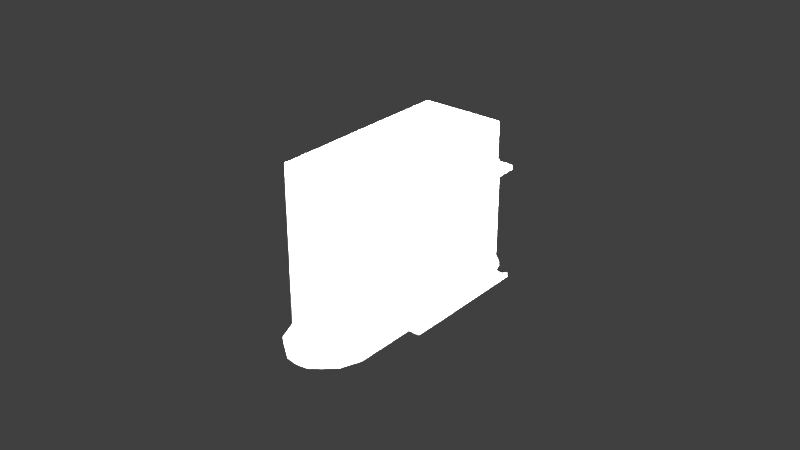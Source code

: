 # Source: volatageTransformerHT01CN236.blend  (saved by Blender 2.78.0; exported with 4.5.12 LTS)
import bpy
from mathutils import Matrix  # noqa: F401  (used for matrix-valued properties, if any)

bpy.ops.wm.read_factory_settings(use_empty=True)
scene = bpy.context.scene
scene.name = 'Scene'

# ---- collections
col_collection_1 = bpy.data.collections.new('Collection 1'); scene.collection.children.link(col_collection_1)

# ---- materials (node trees are filled in below, after node groups)
mat_volatagetransformerht01cn236material = bpy.data.materials.new('volatageTransformerHT01CN236Material')
mat_volatagetransformerht01cn236material.alpha_threshold = 0.0
mat_volatagetransformerht01cn236material.use_transparent_shadow = False
mat_volatagetransformerht01cn236material.roughness = 0.5
mat_volatagetransformerht01cn236material.line_color = (0.0, 0.0, 0.0, 1.0)

# ---- material node trees

# ---- world
world_world = bpy.data.worlds.new('World'); scene.world = world_world
world_world.color = (0.05088, 0.05088, 0.05088)
world_world.use_sun_shadow = False
world_world.sun_shadow_jitter_overblur = 0.0
world_world.cycles.sampling_method = 'MANUAL'

# ---- lights
light_lamp_003 = bpy.data.lights.new('Lamp.003', 'POINT')
light_lamp_003.transmission_factor = 0.0
light_lamp_003.cutoff_distance = 30.0
light_lamp_003.energy = 100.0
light_lamp_003.shadow_buffer_clip_start = 1.001
light_lamp_003.shadow_soft_size = 0.1
light_lamp_003.shadow_maximum_resolution = 0.006
light_lamp_003.use_absolute_resolution = True
light_lamp_002 = bpy.data.lights.new('Lamp.002', 'POINT')
light_lamp_002.transmission_factor = 0.0
light_lamp_002.cutoff_distance = 30.0
light_lamp_002.energy = 100.0
light_lamp_002.shadow_buffer_clip_start = 1.001
light_lamp_002.shadow_soft_size = 0.1
light_lamp_002.shadow_maximum_resolution = 0.006
light_lamp_002.use_absolute_resolution = True
light_lamp_001 = bpy.data.lights.new('Lamp.001', 'POINT')
light_lamp_001.transmission_factor = 0.0
light_lamp_001.cutoff_distance = 30.0
light_lamp_001.energy = 100.0
light_lamp_001.shadow_buffer_clip_start = 1.001
light_lamp_001.shadow_soft_size = 0.1
light_lamp_001.shadow_maximum_resolution = 0.006
light_lamp_001.use_absolute_resolution = True
light_lamp = bpy.data.lights.new('Lamp', 'POINT')
light_lamp.transmission_factor = 0.0
light_lamp.cutoff_distance = 30.0
light_lamp.energy = 100.0
light_lamp.shadow_buffer_clip_start = 1.001
light_lamp.shadow_soft_size = 0.1
light_lamp.shadow_maximum_resolution = 0.006
light_lamp.use_absolute_resolution = True

# ---- meshes
me_volatagetransformerht01cn236geometry = bpy.data.meshes.new('volatageTransformerHT01CN236Geometry')
me_volatagetransformerht01cn236geometry.from_pydata([(0.0135, -0.031, 0.0), (-0.0135, -0.031, -3.725e-09), (-0.0135, 0.031, -3.725e-09), (0.0135, 0.031, 0.0), (0.0135, -0.031, 0.051), (0.0135, 0.031, 0.051), (-0.0135, 0.031, 0.051), (-0.0135, -0.031, 0.051), (-0.0135, -0.02093, 0.007253), (0.0135, 0.02093, 0.007253), (-0.0135, 0.02093, 0.007253), (-0.0135, -0.02093, 0.04375), (-0.0135, 0.02093, 0.04375), (-0.0235, 0.02093, 0.007253), (-0.0235, 0.02093, 0.04375), (0.0135, -0.02093, 0.007253), (0.0255, -0.02093, 0.007253), (0.0255, 0.02093, 0.007253), (0.0135, -0.02093, 0.04375), (0.0135, 0.02093, 0.04375), (-0.0235, -0.02093, 0.008581), (-0.0235, 0.02093, 0.008581), (0.0255, 0.02093, 0.04242), (0.0255, -0.02093, 0.04242), (0.0255, -0.02093, 0.008581), (-0.01729, -0.02093, 0.02576), (-0.0209, -0.01732, 0.008581), (-0.02345, -0.02093, 0.007276), (-0.01734, -0.02093, 0.007943), (-0.01867, -0.02066, 0.01918), (-0.01984, -0.01988, 0.01361), (-0.02062, -0.0187, 0.009889), (-0.0209, 0.01732, 0.008581), (-0.01729, 0.02093, 0.02576), (-0.01734, 0.02093, 0.007943), (-0.02062, 0.0187, 0.009889), (-0.01984, 0.01988, 0.01361), (-0.01867, 0.02066, 0.01918), (-0.0209, -0.01732, 0.04242), (-0.01729, -0.02093, 0.04307), (-0.02345, -0.02093, 0.04372), (-0.02345, -0.02093, 0.04242), (-0.02062, -0.0187, 0.04247), (-0.01984, -0.01988, 0.04261), (-0.01867, -0.02066, 0.04282), (-0.01729, 0.02093, 0.04307), (-0.0209, 0.01732, 0.04242), (-0.02345, 0.02093, 0.04242), (-0.01867, 0.02066, 0.04282), (-0.01984, 0.01988, 0.04261), (-0.02062, 0.0187, 0.04247), (0.0229, 0.01732, 0.04242), (0.01929, 0.02093, 0.0289), (0.01932, 0.02093, 0.04292), (0.02546, 0.02093, 0.04372), (0.02262, 0.0187, 0.04139), (0.02184, 0.01988, 0.03846), (0.02067, 0.02066, 0.03407), (0.01929, -0.02093, 0.0289), (0.0229, -0.01732, 0.04242), (0.02546, -0.02093, 0.04372), (0.01932, -0.02093, 0.04292), (0.02067, -0.02066, 0.03407), (0.02184, -0.01988, 0.03846), (0.02262, -0.0187, 0.04139), (0.0229, -0.01732, 0.008581), (0.01929, -0.02093, 0.008071), (0.02262, -0.0187, 0.008543), (0.02184, -0.01988, 0.008432), (0.02067, -0.02066, 0.008266), (0.01929, 0.02093, 0.008071), (0.0229, 0.01732, 0.008581), (0.02545, 0.02093, 0.008581), (0.02067, 0.02066, 0.008266), (0.02184, 0.01988, 0.008432), (0.02262, 0.0187, 0.008543), (0.01106, -0.03775, 9.313e-10), (-0.01067, -0.03775, -9.313e-10), (0.004632, -0.04339, 9.313e-10), (-0.003212, -0.04339, -9.313e-10), (0.0007099, -0.04394, 0.0), (0.01106, 0.03775, 9.313e-10), (-0.01067, 0.03775, -9.313e-10), (0.004632, 0.04339, 9.313e-10), (-0.003212, 0.04339, -9.313e-10), (0.0007099, 0.04394, 0.0), (0.0135, -0.031, -0.001183), (-0.0135, -0.031, -0.001183), (-0.0135, 0.031, -0.001183), (0.0135, 0.031, -0.001183), (0.01106, -0.03775, -0.001183), (-0.01067, -0.03775, -0.001183), (0.004632, -0.04339, -0.001183), (-0.003212, -0.04339, -0.001183), (0.0007099, -0.04394, -0.001183), (0.01106, 0.03775, -0.001183), (-0.01067, 0.03775, -0.001183), (0.004632, 0.04339, -0.001183), (-0.003212, 0.04339, -0.001183), (0.0007099, 0.04394, -0.001183), (0.02603, -0.01527, 0.04845), (0.02603, -0.0114, 0.04845), (0.02603, -0.01527, 0.04062), (0.02603, -0.0114, 0.04062), (0.02184, -0.01527, 0.03999), (0.02184, -0.0114, 0.03999), (0.02603, 0.0001316, 0.04845), (0.02603, 0.003994, 0.04845), (0.02603, 0.0001316, 0.04062), (0.02603, 0.003994, 0.04062), (0.02184, 0.0001316, 0.03999), (0.02184, 0.003994, 0.03999), (0.02603, 0.009411, 0.04845), (0.02603, 0.01327, 0.04845), (0.02603, 0.009411, 0.04062), (0.02603, 0.01327, 0.04062), (0.02184, 0.009411, 0.03999), (0.02184, 0.01327, 0.03999)], [], [(76, 90, 86, 0), (5, 6, 7, 4), (1, 0, 4, 7), (0, 3, 5, 19, 9, 15, 18, 4), (3, 2, 6, 5), (2, 1, 7, 11, 8, 10, 12, 6), (6, 12, 11, 7), (4, 18, 19, 5), (12, 14, 40, 11), (8, 27, 13, 10), (15, 9, 17, 16), (18, 60, 54, 19), (60, 23, 22, 54), (27, 20, 21, 13), (16, 17, 72, 24), (14, 47, 41, 40), (15, 16, 66), (40, 39, 11), (52, 70, 9), (34, 33, 12, 10), (47, 46, 38, 41), (10, 13, 34), (14, 12, 45), (51, 59, 65, 71), (45, 12, 33), (39, 25, 11), (28, 27, 8), (20, 26, 32, 21), (18, 15, 58, 61), (60, 18, 61), (58, 15, 66), (24, 72, 71, 65), (19, 53, 52, 9), (54, 53, 19), (23, 59, 51, 22), (9, 70, 17), (25, 28, 8, 11), (25, 29, 30, 31, 26, 20, 27, 28), (32, 35, 36, 37, 33, 34, 13, 21), (38, 42, 43, 44, 39, 40, 41), (45, 48, 49, 50, 46, 47, 14), (51, 55, 56, 57, 52, 53, 54, 22), (58, 62, 63, 64, 59, 23, 60, 61), (65, 67, 68, 69, 66, 16, 24), (70, 73, 74, 75, 71, 72, 17), (51, 71, 75, 55), (55, 75, 74, 56), (56, 74, 73, 57), (57, 73, 70, 52), (65, 59, 64, 67), (67, 64, 63, 68), (68, 63, 62, 69), (69, 62, 58, 66), (32, 46, 50, 35), (35, 50, 49, 36), (36, 49, 48, 37), (37, 48, 45, 33), (38, 26, 31, 42), (42, 31, 30, 43), (43, 30, 29, 44), (44, 29, 25, 39), (32, 26, 38, 46), (82, 84, 98, 96), (1, 87, 91, 77), (84, 85, 99, 98), (1, 2, 88, 87), (83, 81, 95, 97), (79, 93, 94, 80), (85, 83, 97, 99), (77, 91, 93, 79), (81, 3, 89, 95), (78, 92, 90, 76), (2, 82, 96, 88), (80, 94, 92, 78), (3, 0, 86, 89), (1, 77, 79, 80, 78, 76, 0), (2, 3, 81, 83, 85, 84, 82), (100, 102, 103, 101), (103, 102, 104, 105), (106, 108, 109, 107), (109, 108, 110, 111), (112, 114, 115, 113), (115, 114, 116, 117)])
me_volatagetransformerht01cn236geometry.polygons.foreach_set('use_smooth', [0, 0, 0, 0, 0, 0, 0, 0, 0, 0, 0, 0, 0, 0, 0, 0, 0, 0, 0, 0, 0, 0, 0, 1, 0, 0, 0, 0, 0, 0, 0, 0, 0, 0, 0, 0, 0, 1, 1, 1, 1, 1, 1, 1, 1, 1, 1, 1, 1, 1, 1, 1, 1, 1, 1, 1, 1, 1, 1, 1, 1, 1, 0, 0, 0, 0, 0, 0, 0, 0, 0, 0, 0, 0, 0, 0, 0, 0, 0, 0, 0, 0, 0])
_uv = me_volatagetransformerht01cn236geometry.uv_layers.new(name='UVMap')
_uv.uv.foreach_set('vector', [0.5103, 0.5958, 0.5103, 0.5958, 0.457, 0.6209, 0.457, 0.6209, 0.9073, 0.7083, 0.9073, 0.8956, 0.4612, 0.8956, 0.4612, 0.7083, 0.4629, 0.8951, 0.4629, 0.7081, 0.6627, 0.7081, 0.6627, 0.8951, 0.004775, 0.6241, 0.4383, 0.6241, 0.4383, 0.9914, 0.3895, 0.9423, 0.3895, 0.6732, 0.05356, 0.6732, 0.05356, 0.9423, 0.004775, 0.9914, 0.4629, 0.7081, 0.4629, 0.8951, 0.6627, 0.8951, 0.6627, 0.7081, 0.004753, 0.08468, 0.4405, 0.08468, 0.4405, 0.4442, 0.3698, 0.393, 0.3698, 0.1358, 0.07551, 0.1358, 0.07551, 0.393, 0.004753, 0.4442, 0.004753, 0.4442, 0.07551, 0.393, 0.3698, 0.393, 0.4405, 0.4442, 0.004775, 0.9914, 0.07516, 0.9391, 0.3679, 0.9391, 0.4383, 0.9914, 0.06449, 0.3794, 0.06449, 0.3794, 0.3669, 0.3792, 0.3669, 0.3794, 0.3698, 0.1358, 0.3698, 0.136, 0.07551, 0.1358, 0.07551, 0.1358, 0.0, 0.0, 1.0, 0.0, 1.0, 1.0, 0.0, 1.0, 0.5337, 0.7083, 0.5337, 0.6223, 0.8349, 0.6223, 0.8349, 0.7083, 0.0655, 0.9259, 0.0655, 0.9174, 0.3665, 0.9174, 0.3665, 0.9259, 0.3669, 0.1367, 0.3669, 0.1454, 0.06449, 0.1454, 0.06449, 0.1365, 0.0655, 0.6906, 0.3665, 0.6906, 0.3665, 0.6992, 0.0655, 0.6992, 0.06449, 0.3794, 0.06449, 0.3706, 0.3669, 0.3706, 0.3669, 0.3792, 0.0655, 0.6906, 0.0655, 0.6906, 0.0655, 0.6959, 0.3669, 0.3792, 0.3669, 0.3749, 0.3669, 0.3794, 0.3679, 0.8322, 0.3679, 0.6822, 0.3679, 0.6763, 0.07551, 0.1407, 0.07551, 0.2662, 0.07551, 0.393, 0.07551, 0.1358, 0.07551, 0.3837, 0.1009, 0.3837, 0.3444, 0.3837, 0.3698, 0.3837, 0.176, 0.2968, 0.176, 0.2968, 0.176, 0.3014, 0.06449, 0.3794, 0.06449, 0.3794, 0.06449, 0.3749, 0.3427, 0.9296, 0.09317, 0.9316, 0.09317, 0.6879, 0.3427, 0.6859, 0.07551, 0.3882, 0.07551, 0.393, 0.07551, 0.2662, 0.3698, 0.3882, 0.3698, 0.2662, 0.3698, 0.393, 0.3669, 0.1411, 0.3669, 0.1367, 0.3669, 0.1365, 0.3698, 0.1452, 0.3444, 0.1452, 0.1009, 0.1452, 0.07551, 0.1452, 0.07516, 0.9391, 0.07516, 0.6763, 0.06789, 0.8343, 0.07516, 0.9332, 0.0655, 0.9259, 0.0655, 0.926, 0.0655, 0.9207, 0.06789, 0.8343, 0.07516, 0.6763, 0.06789, 0.6843, 0.06789, 0.6879, 0.3679, 0.6859, 0.3427, 0.6859, 0.09317, 0.6879, 0.3679, 0.9391, 0.3679, 0.9332, 0.3679, 0.8322, 0.3679, 0.6763, 0.3665, 0.9259, 0.3665, 0.9207, 0.3665, 0.926, 0.07516, 0.9296, 0.09317, 0.9316, 0.3427, 0.9296, 0.3679, 0.9296, 0.3665, 0.6906, 0.3665, 0.6959, 0.3665, 0.6906, 0.3698, 0.2662, 0.3698, 0.1407, 0.3698, 0.1358, 0.3698, 0.393, 0.3698, 0.2662, 0.3679, 0.2199, 0.3624, 0.1806, 0.3541, 0.1544, 0.3444, 0.1452, 0.3698, 0.1452, 0.3698, 0.136, 0.3698, 0.1407, 0.1009, 0.1452, 0.09119, 0.1544, 0.08295, 0.1806, 0.07744, 0.2199, 0.07551, 0.2662, 0.07551, 0.1407, 0.07551, 0.1358, 0.07551, 0.1452, 0.3408, 0.3706, 0.3508, 0.3709, 0.3592, 0.3718, 0.3649, 0.3732, 0.3669, 0.3749, 0.3669, 0.3792, 0.3669, 0.3706, 0.06449, 0.3749, 0.06647, 0.3732, 0.07213, 0.3718, 0.0806, 0.3709, 0.09059, 0.3706, 0.06449, 0.3706, 0.06449, 0.3794, 0.3427, 0.9296, 0.3578, 0.9222, 0.3629, 0.901, 0.366, 0.8695, 0.3679, 0.8322, 0.3679, 0.9332, 0.3679, 0.939, 0.3679, 0.9296, 0.06789, 0.8343, 0.06982, 0.8715, 0.0753, 0.9031, 0.0835, 0.9242, 0.09317, 0.9316, 0.07516, 0.9296, 0.07516, 0.939, 0.07516, 0.9332, 0.09148, 0.6992, 0.08154, 0.6989, 0.07311, 0.6982, 0.06747, 0.6971, 0.0655, 0.6959, 0.0655, 0.6906, 0.0655, 0.6992, 0.3679, 0.6822, 0.366, 0.6836, 0.3629, 0.6848, 0.3578, 0.6856, 0.3427, 0.6859, 0.3679, 0.6859, 0.3679, 0.6763, 0.3427, 0.9296, 0.3427, 0.6859, 0.3578, 0.6856, 0.3578, 0.9222, 0.3578, 0.9222, 0.3578, 0.6856, 0.3629, 0.6848, 0.3629, 0.901, 0.3629, 0.901, 0.3629, 0.6848, 0.366, 0.6836, 0.366, 0.8695, 0.366, 0.8695, 0.366, 0.6836, 0.3679, 0.6822, 0.3679, 0.8322, 0.09317, 0.6879, 0.09317, 0.9316, 0.0835, 0.9242, 0.0835, 0.6877, 0.0835, 0.6877, 0.0835, 0.9242, 0.0753, 0.9031, 0.0753, 0.6869, 0.0753, 0.6869, 0.0753, 0.9031, 0.06982, 0.8715, 0.06982, 0.6857, 0.06982, 0.6857, 0.06982, 0.8715, 0.06789, 0.8343, 0.06789, 0.6843, 0.1009, 0.1452, 0.1009, 0.3837, 0.09119, 0.384, 0.09119, 0.1544, 0.09119, 0.1544, 0.09119, 0.384, 0.08295, 0.385, 0.08295, 0.1806, 0.08295, 0.1806, 0.08295, 0.385, 0.07744, 0.3865, 0.07744, 0.2199, 0.07744, 0.2199, 0.07744, 0.3865, 0.07551, 0.3882, 0.07551, 0.2662, 0.3444, 0.3837, 0.3444, 0.1452, 0.3541, 0.1544, 0.3541, 0.384, 0.3541, 0.384, 0.3541, 0.1544, 0.3624, 0.1806, 0.3624, 0.385, 0.3624, 0.385, 0.3624, 0.1806, 0.3679, 0.2199, 0.3679, 0.3865, 0.3679, 0.3865, 0.3679, 0.2199, 0.3698, 0.2662, 0.3698, 0.3882, 0.1009, 0.1452, 0.3444, 0.1452, 0.3444, 0.3837, 0.1009, 0.3837, 0.5102, 0.5938, 0.543, 0.5578, 0.543, 0.5578, 0.5102, 0.5938, 0.457, 0.456, 0.457, 0.456, 0.5103, 0.4844, 0.5103, 0.4844, 0.543, 0.5578, 0.5462, 0.535, 0.5462, 0.535, 0.543, 0.5578, 0.4405, 0.08468, 0.004753, 0.08468, 0.004753, 0.07634, 0.4405, 0.07634, 0.543, 0.5122, 0.5102, 0.4824, 0.5102, 0.4824, 0.543, 0.5122, 0.5431, 0.5204, 0.5431, 0.5204, 0.5463, 0.5432, 0.5463, 0.5432, 0.5462, 0.535, 0.543, 0.5122, 0.543, 0.5122, 0.5462, 0.535, 0.5103, 0.4844, 0.5103, 0.4844, 0.5431, 0.5204, 0.5431, 0.5204, 0.5102, 0.4824, 0.4569, 0.4561, 0.4569, 0.4561, 0.5102, 0.4824, 0.5431, 0.566, 0.5431, 0.566, 0.5103, 0.5958, 0.5103, 0.5958, 0.4569, 0.621, 0.5102, 0.5938, 0.5102, 0.5938, 0.4569, 0.621, 0.5463, 0.5432, 0.5463, 0.5432, 0.5431, 0.566, 0.5431, 0.566, 0.0, 0.0, 1.0, 0.0, 1.0, 1.0, 0.0, 1.0, 0.457, 0.456, 0.5103, 0.4844, 0.5431, 0.5204, 0.5463, 0.5432, 0.5431, 0.566, 0.5103, 0.5958, 0.457, 0.6209, 0.4569, 0.621, 0.4569, 0.4561, 0.5102, 0.4824, 0.543, 0.5122, 0.5462, 0.535, 0.543, 0.5578, 0.5102, 0.5938, 0.03269, 0.5816, 0.03269, 0.4763, 0.0684, 0.4763, 0.0684, 0.5816, 0.0684, 0.4763, 0.03269, 0.4763, 0.03269, 0.4674, 0.0684, 0.4674, 0.1777, 0.5912, 0.1777, 0.4703, 0.218, 0.4703, 0.218, 0.5912, 0.218, 0.4703, 0.1777, 0.4703, 0.1777, 0.4605, 0.218, 0.4605, 0.2661, 0.592, 0.2661, 0.4737, 0.3056, 0.4737, 0.3056, 0.592, 0.3056, 0.4737, 0.2661, 0.4737, 0.2661, 0.4641, 0.3056, 0.4641])
me_volatagetransformerht01cn236geometry.materials.append(mat_volatagetransformerht01cn236material)
me_volatagetransformerht01cn236geometry.use_remesh_preserve_volume = False
me_volatagetransformerht01cn236geometry.use_remesh_preserve_attributes = False
me_volatagetransformerht01cn236geometry.use_mirror_vertex_groups = False
me_volatagetransformerht01cn236geometry.update()

# ---- objects
ob_lamp_003 = bpy.data.objects.new('Lamp.003', light_lamp_003)
ob_lamp_002 = bpy.data.objects.new('Lamp.002', light_lamp_002)
ob_lamp_001 = bpy.data.objects.new('Lamp.001', light_lamp_001)
ob_volatagetransformerht01cn236 = bpy.data.objects.new('volatageTransformerHT01CN236', me_volatagetransformerht01cn236geometry)
ob_lamp = bpy.data.objects.new('Lamp', light_lamp)

# ---- transforms, parenting, visibility, modifiers, constraints
ob_lamp_003.location = (0.09158, -0.07063, -0.124)
ob_lamp_003.rotation_euler = (0.6503, 0.05522, 0.2178)
ob_lamp_003.lock_rotations_4d = False
ob_lamp_003.empty_display_type = 'ARROWS'
ob_lamp_003.color = (0.0, 0.0, 0.0, 0.0)
ob_lamp_003.lineart.crease_threshold = 0.0
ob_lamp_002.location = (-0.06861, 0.1436, -0.124)
ob_lamp_002.rotation_euler = (0.6503, 0.05522, 0.2178)
ob_lamp_002.lock_rotations_4d = False
ob_lamp_002.empty_display_type = 'ARROWS'
ob_lamp_002.color = (0.0, 0.0, 0.0, 0.0)
ob_lamp_002.lineart.crease_threshold = 0.0
ob_lamp_001.location = (-0.1254, -0.07647, 0.1999)
ob_lamp_001.rotation_euler = (0.6503, 0.05522, 1.866)
ob_lamp_001.lock_rotations_4d = False
ob_lamp_001.empty_display_type = 'ARROWS'
ob_lamp_001.color = (0.0, 0.0, 0.0, 0.0)
ob_lamp_001.lineart.crease_threshold = 0.0
ob_volatagetransformerht01cn236.location = (0.0, 0.0, 0.0)
ob_volatagetransformerht01cn236.lineart.crease_threshold = 0.0
_vg = ob_volatagetransformerht01cn236.vertex_groups.new(name='Group')
ob_lamp.location = (0.07567, 0.09989, 0.1999)
ob_lamp.rotation_euler = (0.6503, 0.05522, 1.866)
ob_lamp.lock_rotations_4d = False
ob_lamp.empty_display_type = 'ARROWS'
ob_lamp.color = (0.0, 0.0, 0.0, 0.0)
ob_lamp.lineart.crease_threshold = 0.0

# ---- collection membership
col_collection_1.objects.link(ob_lamp_003)
col_collection_1.objects.link(ob_lamp_002)
col_collection_1.objects.link(ob_lamp_001)
col_collection_1.objects.link(ob_volatagetransformerht01cn236)
col_collection_1.objects.link(ob_lamp)

# ---- scene / render settings (as saved in the file)
scene.frame_start = 1; scene.frame_end = 250; scene.frame_set(1)
scene.render.engine = 'BLENDER_EEVEE_NEXT'
scene.render.resolution_percentage = 50
scene.render.dither_intensity = 0.0
scene.cycles.use_denoising = False
scene.cycles.samples = 128
scene.cycles.sampling_pattern = 'TABULATED_SOBOL'
scene.cycles.light_sampling_threshold = 0.0
scene.cycles.use_adaptive_sampling = False
scene.cycles.use_light_tree = False
scene.cycles.blur_glossy = 0.0
scene.cycles.sample_clamp_indirect = 0.0
scene.view_settings.view_transform = 'Standard'
bpy.context.view_layer.update()

# ---- added for rendering (the .blend has no active camera): camera
cam_auto = bpy.data.cameras.new('AutoCamera')
cam_auto.lens = 50.0
cam_auto.sensor_width = 36.0
cam_auto.clip_end = 1000.0
ob_auto_camera = bpy.data.objects.new('AutoCamera', cam_auto)
scene.collection.objects.link(ob_auto_camera)
ob_auto_camera.location = (0.18631, -0.222054, 0.172945)
ob_auto_camera.rotation_euler = (1.09748, -7.21219e-08, 0.694738)
scene.camera = ob_auto_camera
bpy.context.view_layer.update()
